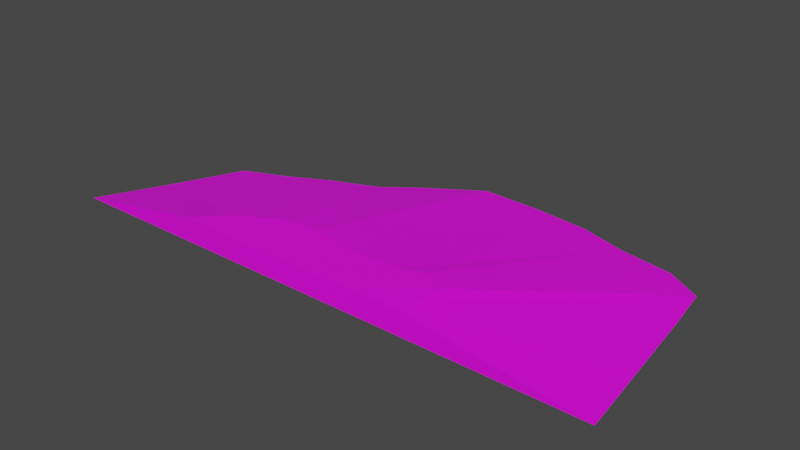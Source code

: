 # Source: terrain_steep_hill_161.blend  (saved by Blender 3.0.42; exported with 4.5.12 LTS)
import bpy
from mathutils import Matrix  # noqa: F401  (used for matrix-valued properties, if any)

bpy.ops.wm.read_factory_settings(use_empty=True)
scene = bpy.context.scene
scene.name = 'Scene'

# ---- collections
col_collection = bpy.data.collections.new('Collection'); scene.collection.children.link(col_collection)

# ---- images (referenced by path relative to the original .blend; pixels are not part of the script)
import os
ASSET_DIR = os.environ.get("B2B_ASSET_DIR", "")  # directory of the original .blend (textures are referenced by path, not embedded)
HERE = os.path.dirname(os.path.abspath(__file__))  # packed textures are extracted next to this script under _unpacked/

def load_image(name, relpath, width, height, colorspace="sRGB"):
    """Load a texture the original file referenced (path relative to the .blend, or extracted next to this script)."""
    p = next((c for c in (os.path.join(HERE, relpath), os.path.join(ASSET_DIR, relpath)) if relpath and os.path.exists(c)), "")
    if p:
        img = bpy.data.images.load(p, check_existing=True)
        img.name = name
    else:  # same state as the original file: an image datablock whose file is absent (Cycles renders it pink)
        img = bpy.data.images.new(name, width, height)
        img.source = "FILE"
        img.filepath = "//" + (relpath or name)
    img.colorspace_settings.name = colorspace
    return img
img_background_jpg = load_image('background.jpg', 'background.jpg', 1024, 1024, 'sRGB')

# ---- materials (node trees are filled in below, after node groups)
mat_material_001 = bpy.data.materials.new('Material.001')
mat_material_001.use_transparent_shadow = False

# ---- material node trees
mat_material_001.use_nodes = True; mat_material_001.node_tree.nodes.clear()
_N = mat_material_001.node_tree.nodes; _L = mat_material_001.node_tree.links
n0 = _N.new('ShaderNodeBsdfPrincipled'); n0.name = 'Principled BSDF'; n0.location = (10, 300)
n0.distribution = 'GGX'
n0.subsurface_method = 'BURLEY'
n0.inputs[3].default_value = 1.45
n0.inputs[27].default_value = (0.0, 0.0, 0.0, 1.0)
n0.inputs[28].default_value = 1.0
n1 = _N.new('ShaderNodeOutputMaterial'); n1.name = 'Material Output'; n1.location = (300, 300)
n2 = _N.new('ShaderNodeTexImage'); n2.name = 'Image Texture'; n2.location = (-685, 17)
n2.image = img_background_jpg
_L.new(n0.outputs[0], n1.inputs[0])
_L.new(n2.outputs[0], n0.inputs[0])
n1.is_active_output = True

# ---- world
world_world = bpy.data.worlds.new('World'); scene.world = world_world
world_world.use_nodes = True; world_world.node_tree.nodes.clear()
_N = world_world.node_tree.nodes; _L = world_world.node_tree.links
n0 = _N.new('ShaderNodeOutputWorld'); n0.name = 'World Output'; n0.location = (300, 300)
n1 = _N.new('ShaderNodeBackground'); n1.name = 'Background'; n1.location = (10, 300)
n1.inputs[0].default_value = (0.05088, 0.05088, 0.05088, 1.0)
_L.new(n1.outputs[0], n0.inputs[0])
n0.is_active_output = True
world_world.color = (0.05088, 0.05088, 0.05088)
world_world.use_sun_shadow = False
world_world.sun_shadow_jitter_overblur = 0.0

# ---- meshes
me_cube_011 = bpy.data.meshes.new('Cube.011')
me_cube_011.from_pydata([(-0.4097, 2.585, -0.1004), (0.5986, 2.549, -0.1004), (1.568, 2.442, -0.1004), (2.352, 2.181, -0.09283), (3.245, 2.034, -0.1004), (3.827, 1.663, -0.09283), (3.939, 0.8883, -0.09283), (-4.639, -0.6082, -0.1004), (-4.097, 0.5755, -0.1004), (-3.39, 0.8683, -0.1004), (-2.695, 1.228, -0.1004), (-1.882, 1.56, -0.1004), (-1.418, 1.926, -0.1004), (4.247, -1.746, -0.09982), (-5.201, -1.746, -0.1004), (-2.399, -1.258, 0.2933), (-2.194, -1.118, 0.2933), (-2.885, -1.746, 0.2933), (-1.479, -0.8205, 0.2933), (-1.863, -0.8951, 0.2933), (-1.063, -0.7746, 0.2933), (-0.6298, -0.8516, 0.2933), (-1.918, -0.9956, 0.2933), (0.2195, -0.8847, 0.2933), (1.404, -0.9154, 0.2933), (1.324, -1.48, 0.2933), (1.339, -1.746, 0.2933), (0.9395, -0.7671, 0.2933), (0.571, -0.8933, 0.2933), (-0.1968, -0.9355, 0.2933), (-1.418, 2.549, -0.1004)], [], [(15, 17, 26, 25, 24, 27, 28, 23, 29, 21, 20, 18, 19, 22, 16), (29, 1, 0, 21), (23, 2, 1, 29), (28, 3, 2, 23), (27, 4, 3, 28), (24, 5, 4, 27), (25, 6, 5, 24), (26, 13, 6, 25), (7, 14, 17, 15), (8, 7, 15, 16), (22, 9, 8, 16), (19, 10, 9, 22), (18, 11, 10, 19), (7, 8, 9, 10, 11, 12, 0, 1, 2, 3, 4, 5, 6, 13, 14), (20, 12, 11, 18), (0, 12, 20, 21), (17, 14, 13, 26)])
_uv = me_cube_011.uv_layers.new(name='UVMap')
_uv.uv.foreach_set('vector', [0.5413, 0.281, 0.5927, 0.2295, 0.5927, 0.6765, 0.5647, 0.675, 0.5053, 0.6836, 0.4897, 0.6344, 0.503, 0.5954, 0.5021, 0.5582, 0.5074, 0.5142, 0.4986, 0.4684, 0.4905, 0.4226, 0.4953, 0.3785, 0.5032, 0.3379, 0.5137, 0.332, 0.5266, 0.3028, 0.5074, 0.5142, 0.1363, 0.5982, 0.1325, 0.4916, 0.4986, 0.4684, 0.5021, 0.5582, 0.1476, 0.7008, 0.1363, 0.5982, 0.5074, 0.5142, 0.503, 0.5954, 0.1751, 0.7837, 0.1476, 0.7008, 0.5021, 0.5582, 0.4897, 0.6344, 0.1905, 0.8782, 0.1751, 0.7837, 0.503, 0.5954, 0.5053, 0.6836, 0.2297, 0.9397, 0.1905, 0.8782, 0.4897, 0.6344, 0.5647, 0.675, 0.3113, 0.9514, 0.2297, 0.9397, 0.5053, 0.6836, 0.5927, 0.6765, 0.5886, 0.9836, 0.3113, 0.9514, 0.5647, 0.675, 0.4688, 0.04348, 0.5886, -0.01628, 0.5927, 0.2295, 0.5413, 0.281, 0.3441, 0.101, 0.4688, 0.04348, 0.5413, 0.281, 0.5266, 0.3028, 0.5137, 0.332, 0.3133, 0.1759, 0.3441, 0.101, 0.5266, 0.3028, 0.5032, 0.3379, 0.2754, 0.2495, 0.3133, 0.1759, 0.5137, 0.332, 0.4953, 0.3785, 0.2405, 0.3356, 0.2754, 0.2495, 0.5032, 0.3379, 0.01319, 0.9887, 0.01174, 0.9881, 0.01139, 0.9872, 0.01095, 0.9864, 0.01054, 0.9854, 0.01009, 0.9848, 0.009288, 0.9836, 0.009332, 0.9823, 0.009463, 0.9812, 0.009781, 0.9802, 0.009961, 0.9791, 0.01041, 0.9784, 0.01136, 0.9783, 0.01458, 0.9779, 0.01458, 0.9894, 0.4905, 0.4226, 0.2019, 0.3847, 0.2405, 0.3356, 0.4953, 0.3785, 0.1325, 0.4916, 0.2019, 0.3847, 0.4905, 0.4226, 0.4986, 0.4684, 0.3088, 0.04771, 0.4189, 0.2227, 0.0597, 0.2333, 0.1581, 0.05226])
me_cube_011.materials.append(mat_material_001)
me_cube_011.use_remesh_fix_poles = True
me_cube_011.use_remesh_preserve_attributes = False
me_cube_011.update()

# ---- objects
ob_terrain_steep_hill__161 = bpy.data.objects.new('terrain Steep Hill #161', me_cube_011)

# ---- transforms, parenting, visibility, modifiers, constraints
ob_terrain_steep_hill__161.location = (0.0, 0.0, 0.0)
ob_terrain_steep_hill__161.lineart.crease_threshold = 0.0

# ---- collection membership
col_collection.objects.link(ob_terrain_steep_hill__161)

# ---- scene / render settings (as saved in the file)
scene.frame_start = 1; scene.frame_end = 250; scene.frame_set(0)
scene.render.engine = 'BLENDER_EEVEE_NEXT'
scene.cycles.use_denoising = False
scene.cycles.samples = 128
scene.cycles.sampling_pattern = 'TABULATED_SOBOL'
scene.cycles.use_adaptive_sampling = False
scene.cycles.use_light_tree = False
scene.view_settings.view_transform = 'Filmic'
bpy.context.view_layer.update()

# ---- added for rendering (the .blend has no active camera and no usable light): camera, sun
cam_auto = bpy.data.cameras.new('AutoCamera')
cam_auto.lens = 50.0
cam_auto.sensor_width = 36.0
cam_auto.clip_end = 1000.0
ob_auto_camera = bpy.data.objects.new('AutoCamera', cam_auto)
scene.collection.objects.link(ob_auto_camera)
ob_auto_camera.location = (9.14662, -11.129, 7.79538)
ob_auto_camera.rotation_euler = (1.09748, -7.21219e-08, 0.694738)
scene.camera = ob_auto_camera
light_auto_sun = bpy.data.lights.new('AutoSun', 'SUN')
light_auto_sun.energy = 3.0
light_auto_sun.angle = 0.0523599
ob_auto_sun = bpy.data.objects.new('AutoSun', light_auto_sun)
scene.collection.objects.link(ob_auto_sun)
ob_auto_sun.rotation_euler = (0.872665, 0.174533, 0.523599)
bpy.context.view_layer.update()
